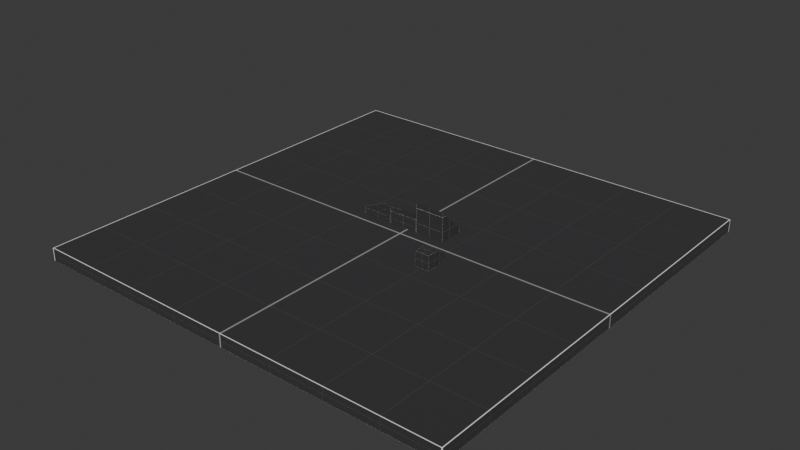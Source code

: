 # Source: world.blend  (saved by Blender 4.5.88; exported with 4.5.12 LTS)
import bpy
from mathutils import Matrix  # noqa: F401  (used for matrix-valued properties, if any)

bpy.ops.wm.read_factory_settings(use_empty=True)
scene = bpy.context.scene
scene.name = 'Scene'

# ---- collections
col_collection = bpy.data.collections.new('Collection'); scene.collection.children.link(col_collection)

# ---- images (referenced by path relative to the original .blend; pixels are not part of the script)
import os
ASSET_DIR = os.environ.get("B2B_ASSET_DIR", "")  # directory of the original .blend (textures are referenced by path, not embedded)
HERE = os.path.dirname(os.path.abspath(__file__))  # packed textures are extracted next to this script under _unpacked/

def load_image(name, relpath, width, height, colorspace="sRGB"):
    """Load a texture the original file referenced (path relative to the .blend, or extracted next to this script)."""
    p = next((c for c in (os.path.join(HERE, relpath), os.path.join(ASSET_DIR, relpath)) if relpath and os.path.exists(c)), "")
    if p:
        img = bpy.data.images.load(p, check_existing=True)
        img.name = name
    else:  # same state as the original file: an image datablock whose file is absent (Cycles renders it pink)
        img = bpy.data.images.new(name, width, height)
        img.source = "FILE"
        img.filepath = "//" + (relpath or name)
    img.colorspace_settings.name = colorspace
    return img
img_texture_03_png_001 = load_image('texture_03.png.001', '_unpacked/texture_03.cd67767e.png', 1024, 1024, 'sRGB')

# ---- materials (node trees are filled in below, after node groups)
mat_dev_tex = bpy.data.materials.new('Dev_Tex')
mat_dev_tex.use_backface_culling = True

# ---- material node trees
mat_dev_tex.use_nodes = True; mat_dev_tex.node_tree.nodes.clear()
_N = mat_dev_tex.node_tree.nodes; _L = mat_dev_tex.node_tree.links
n0 = _N.new('ShaderNodeBsdfPrincipled'); n0.name = 'Principled BSDF'; n0.location = (-200, 100)
n0.inputs[2].default_value = 1.0
n1 = _N.new('ShaderNodeOutputMaterial'); n1.name = 'Material Output'; n1.location = (200, 100)
n2 = _N.new('ShaderNodeTexImage'); n2.name = 'Image Texture'; n2.location = (-622, 74)
n2.image = img_texture_03_png_001
n3 = _N.new('ShaderNodeMapping'); n3.name = 'Mapping'; n3.location = (-802, 34)
n4 = _N.new('ShaderNodeTexCoord'); n4.name = 'Texture Coordinate'; n4.location = (-982, 34)
_L.new(n0.outputs[0], n1.inputs[0])
_L.new(n3.outputs[0], n2.inputs[0])
_L.new(n4.outputs[2], n3.inputs[0])
_L.new(n2.outputs[0], n0.inputs[0])
n1.is_active_output = True

# ---- world
world_world = bpy.data.worlds.new('World'); scene.world = world_world
world_world.use_nodes = True; world_world.node_tree.nodes.clear()
_N = world_world.node_tree.nodes; _L = world_world.node_tree.links
n0 = _N.new('ShaderNodeOutputWorld'); n0.name = 'World Output'; n0.location = (200, 100)
n1 = _N.new('ShaderNodeBackground'); n1.name = 'Background'; n1.location = (-200, 100)
n1.inputs[0].default_value = (0.05088, 0.05088, 0.05088, 1.0)
_L.new(n1.outputs[0], n0.inputs[0])
n0.is_active_output = True
world_world.color = (0.05088, 0.05088, 0.05088)
world_world.sun_shadow_jitter_overblur = 0.0

# ---- meshes
me_cube_001 = bpy.data.meshes.new('Cube.001')
me_cube_001.from_pydata([(4.462, 4.462, 0.0), (4.462, 4.462, -0.2597), (4.462, -4.462, 0.0), (4.462, -4.462, -0.2597), (-4.462, 4.462, 0.0), (-4.462, 4.462, -0.2597), (-4.462, -4.462, 0.0), (-4.462, -4.462, -0.2597)], [], [(0, 2, 3, 1), (2, 6, 7, 3), (6, 4, 5, 7), (4, 0, 1, 5), (2, 0, 4, 6), (7, 5, 1, 3)])
_uv = me_cube_001.uv_layers.new(name='UVMap')
_uv.uv.foreach_set('vector', [1.0, 1.0, 0.0, 1.0, 0.0, 0.0, 1.0, 0.0, 1.0, 1.0, 0.0, 1.0, 0.0, 0.0, 1.0, 0.0, 0.0, 1.0, 1.0, 1.0, 1.0, 0.0, 0.0, 0.0, 0.0, 1.0, 1.0, 1.0, 1.0, 0.0, 0.0, 0.0, 1.0, 0.0, 1.0, 1.0, 0.0, 1.0, 0.0, 0.0, 0.0, 0.0, 0.0, 1.0, 1.0, 1.0, 1.0, 0.0])
me_cube_001.materials.append(mat_dev_tex)
me_cube_001.update()
me_cube_002 = bpy.data.meshes.new('Cube.002')
me_cube_002.from_pydata([(-0.1524, -0.1524, 0.0), (-0.1524, -0.1524, 0.3048), (-0.1524, 0.1524, 0.0), (-0.1524, 0.1524, 0.3048), (0.1524, -0.1524, 0.0), (0.1524, -0.1524, 0.3048), (0.1524, 0.1524, 0.0), (0.1524, 0.1524, 0.3048)], [], [(0, 1, 3, 2), (2, 3, 7, 6), (6, 7, 5, 4), (4, 5, 1, 0), (2, 6, 4, 0), (7, 3, 1, 5)])
_uv = me_cube_002.uv_layers.new(name='UVMap')
_uv.uv.foreach_set('vector', [0.0, 0.0, 0.0, 1.0, 1.0, 1.0, 1.0, 0.0, 0.0, 0.0, 0.0, 1.0, 1.0, 1.0, 1.0, 0.0, 1.0, 0.0, 1.0, 1.0, 0.0, 1.0, 0.0, 0.0, 1.0, 0.0, 1.0, 1.0, 0.0, 1.0, 0.0, 0.0, 0.0, 1.0, 1.0, 1.0, 1.0, 0.0, 0.0, 0.0, 1.0, 1.0, 0.0, 1.0, 0.0, 0.0, 1.0, 0.0])
me_cube_002.materials.append(mat_dev_tex)
me_cube_002.update()
me_cube_003 = bpy.data.meshes.new('Cube.003')
me_cube_003.from_pydata([(-0.0762, -0.0762, 0.0), (-0.0762, -0.0762, 0.1524), (-0.0762, 0.0762, 0.0), (-0.0762, 0.0762, 0.1524), (0.0762, -0.0762, 0.0), (0.0762, -0.0762, 0.1524), (0.0762, 0.0762, 0.0), (0.0762, 0.0762, 0.1524)], [], [(0, 1, 3, 2), (2, 3, 7, 6), (6, 7, 5, 4), (4, 5, 1, 0), (2, 6, 4, 0), (7, 3, 1, 5)])
_uv = me_cube_003.uv_layers.new(name='UVMap')
_uv.uv.foreach_set('vector', [0.25, 0.25, 0.25, 0.75, 0.75, 0.75, 0.75, 0.25, 0.25, 0.25, 0.25, 0.75, 0.75, 0.75, 0.75, 0.25, 0.75, 0.25, 0.75, 0.75, 0.25, 0.75, 0.25, 0.25, 0.75, 0.25, 0.75, 0.75, 0.25, 0.75, 0.25, 0.25, 0.25, 0.75, 0.75, 0.75, 0.75, 0.25, 0.25, 0.25, 0.75, 0.75, 0.25, 0.75, 0.25, 0.25, 0.75, 0.25])
me_cube_003.materials.append(mat_dev_tex)
me_cube_003.update()
me_cube_004 = bpy.data.meshes.new('Cube.004')
me_cube_004.from_pydata([(-0.3048, -0.3048, 0.0), (-0.3048, -0.3048, 0.6096), (-0.3048, 0.3048, 0.0), (0.3048, -0.3048, 0.0), (0.3048, -0.3048, 0.6096), (0.3048, 0.3048, 0.0)], [], [(0, 1, 2), (5, 4, 3), (3, 4, 1, 0), (2, 5, 3, 0), (5, 2, 1, 4)])
_uv = me_cube_004.uv_layers.new(name='UVMap')
_uv.uv.foreach_set('vector', [0.1667, 0.1667, 0.1667, 1.167, 1.167, 0.1667, 1.167, 0.1667, 0.1667, 1.167, 0.1667, 0.1667, 1.0, 0.1667, 1.0, 1.167, 0.0, 1.167, 0.0, 0.1667, 0.0, 1.167, 1.0, 1.167, 1.0, 0.1667, 0.0, 0.1667, 1.0, 1.167, 0.0, 1.167, 0.0, 0.1667, 1.0, 0.1667])
me_cube_004.materials.append(mat_dev_tex)
me_cube_004.update()
me_cube_005 = bpy.data.meshes.new('Cube.005')
me_cube_005.from_pydata([(-0.3048, -0.3048, 0.0), (-0.3048, -0.3048, 0.3048), (-0.3048, 0.3048, 0.0), (0.3048, -0.3048, 0.0), (0.3048, -0.3048, 0.3048), (0.3048, 0.3048, 0.0)], [], [(0, 1, 2), (5, 4, 3), (3, 4, 1, 0), (2, 5, 3, 0), (5, 2, 1, 4)])
_uv = me_cube_005.uv_layers.new(name='UVMap')
_uv.uv.foreach_set('vector', [0.1667, 0.1667, 0.1667, 1.167, 1.167, 0.1667, 1.167, 0.1667, 0.1667, 1.167, 0.1667, 0.1667, 1.0, 0.1667, 1.0, 1.167, 0.0, 1.167, 0.0, 0.1667, 0.0, 1.167, 1.0, 1.167, 1.0, 0.1667, 0.0, 0.1667, 1.0, 1.167, 0.0, 1.167, 0.0, 0.1667, 1.0, 0.1667])
me_cube_005.materials.append(mat_dev_tex)
me_cube_005.update()
me_cube_006 = bpy.data.meshes.new('Cube.006')
me_cube_006.from_pydata([(-0.3048, -0.3048, 0.0), (-0.3048, -0.3048, 0.1524), (-0.3048, 0.3048, 0.0), (0.3048, -0.3048, 0.0), (0.3048, -0.3048, 0.1524), (0.3048, 0.3048, 0.0)], [], [(0, 1, 2), (5, 4, 3), (3, 4, 1, 0), (2, 5, 3, 0), (5, 2, 1, 4)])
_uv = me_cube_006.uv_layers.new(name='UVMap')
_uv.uv.foreach_set('vector', [0.1667, 0.1667, 0.1667, 1.167, 1.167, 0.1667, 1.167, 0.1667, 0.1667, 1.167, 0.1667, 0.1667, 1.0, 0.1667, 1.0, 1.167, 0.0, 1.167, 0.0, 0.1667, 0.0, 1.167, 1.0, 1.167, 1.0, 0.1667, 0.0, 0.1667, 1.0, 1.167, 0.0, 1.167, 0.0, 0.1667, 1.0, 0.1667])
me_cube_006.materials.append(mat_dev_tex)
me_cube_006.update()

# ---- objects
ob_cube_001_col = bpy.data.objects.new('Cube.001-col', me_cube_001)
ob_cube_002_col = bpy.data.objects.new('Cube.002-col', me_cube_002)
ob_cube_003_col = bpy.data.objects.new('Cube.003-col', me_cube_003)
ob_cube_004_col = bpy.data.objects.new('Cube.004-col', me_cube_004)
ob_cube_005_col = bpy.data.objects.new('Cube.005-col', me_cube_005)
ob_cube_006_col = bpy.data.objects.new('Cube.006-col', me_cube_006)

# ---- transforms, parenting, visibility, modifiers, constraints
ob_cube_001_col.location = (0.0, 0.0, 0.0)
ob_cube_002_col.location = (1.148, -0.6264, 0.0)
ob_cube_003_col.location = (1.148, -0.3132, 0.0)
ob_cube_004_col.location = (0.522, 0.522, 0.0)
ob_cube_005_col.location = (-0.1044, 0.522, 0.0)
ob_cube_006_col.location = (-0.7308, 0.522, 0.0)

# ---- collection membership
col_collection.objects.link(ob_cube_001_col)
col_collection.objects.link(ob_cube_002_col)
col_collection.objects.link(ob_cube_003_col)
col_collection.objects.link(ob_cube_004_col)
col_collection.objects.link(ob_cube_005_col)
col_collection.objects.link(ob_cube_006_col)

# ---- scene / render settings (as saved in the file)
scene.frame_start = 1; scene.frame_end = 250; scene.frame_set(1)
scene.render.engine = 'BLENDER_EEVEE_NEXT'
bpy.context.view_layer.update()

# ---- added for rendering (the .blend has no active camera and no usable light): camera, sun
cam_auto = bpy.data.cameras.new('AutoCamera')
cam_auto.lens = 50.0
cam_auto.sensor_width = 36.0
cam_auto.clip_end = 1000.0
ob_auto_camera = bpy.data.objects.new('AutoCamera', cam_auto)
scene.collection.objects.link(ob_auto_camera)
ob_auto_camera.location = (11.7049, -14.0459, 9.53889)
ob_auto_camera.rotation_euler = (1.09748, -7.21219e-08, 0.694738)
scene.camera = ob_auto_camera
light_auto_sun = bpy.data.lights.new('AutoSun', 'SUN')
light_auto_sun.energy = 3.0
light_auto_sun.angle = 0.0523599
ob_auto_sun = bpy.data.objects.new('AutoSun', light_auto_sun)
scene.collection.objects.link(ob_auto_sun)
ob_auto_sun.rotation_euler = (0.872665, 0.174533, 0.523599)
bpy.context.view_layer.update()
